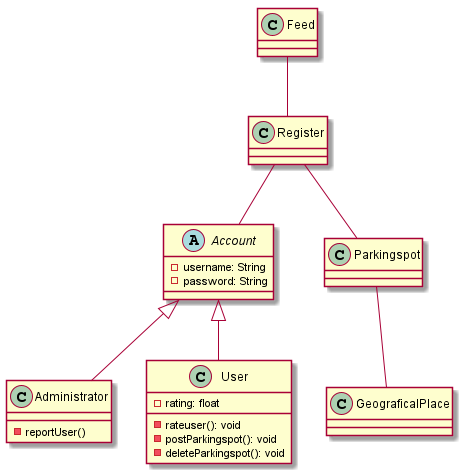

The diagram above was rendered by PlantUML. Its source (embedded in the PNG):
@startuml klassediagram

Abstract Class Account {
    -username: String
    -password: String
}

Class Administrator {
    -reportUser()
}

Class User {
    -rating: float

    -rateuser(): void
    -postParkingspot(): void
    -deleteParkingspot(): void
}

Class Register {
    
}

Feed -- Register
Register -- Account
Account <|-- Administrator
Account <|-- User
Register -- Parkingspot
Parkingspot -- GeograficalPlace

@enduml